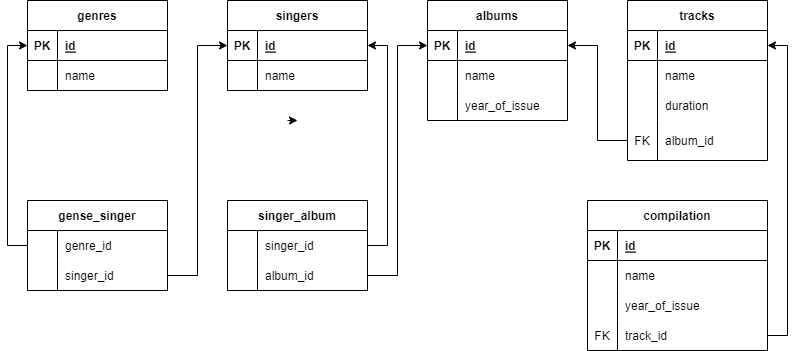

The diagram above was exported from draw.io. Its source (the exported page's mxGraphModel, read from the mxfile embedded in the PNG):
<mxGraphModel dx="1550" dy="827" grid="1" gridSize="10" guides="1" tooltips="1" connect="1" arrows="1" fold="1" page="1" pageScale="1" pageWidth="827" pageHeight="1169" math="0" shadow="0">
  <root>
    <mxCell id="0" />
    <mxCell id="1" parent="0" />
    <mxCell id="-hTt_GBH1G8q1MJ8pJ2l-1" value="genres" style="shape=table;startSize=30;container=1;collapsible=1;childLayout=tableLayout;fixedRows=1;rowLines=0;fontStyle=1;align=center;resizeLast=1;" parent="1" vertex="1">
      <mxGeometry x="40" y="240" width="140" height="90" as="geometry" />
    </mxCell>
    <mxCell id="-hTt_GBH1G8q1MJ8pJ2l-2" value="" style="shape=tableRow;horizontal=0;startSize=0;swimlaneHead=0;swimlaneBody=0;fillColor=none;collapsible=0;dropTarget=0;points=[[0,0.5],[1,0.5]];portConstraint=eastwest;top=0;left=0;right=0;bottom=1;" parent="-hTt_GBH1G8q1MJ8pJ2l-1" vertex="1">
      <mxGeometry y="30" width="140" height="30" as="geometry" />
    </mxCell>
    <mxCell id="-hTt_GBH1G8q1MJ8pJ2l-3" value="PK" style="shape=partialRectangle;connectable=0;fillColor=none;top=0;left=0;bottom=0;right=0;fontStyle=1;overflow=hidden;" parent="-hTt_GBH1G8q1MJ8pJ2l-2" vertex="1">
      <mxGeometry width="30" height="30" as="geometry">
        <mxRectangle width="30" height="30" as="alternateBounds" />
      </mxGeometry>
    </mxCell>
    <mxCell id="-hTt_GBH1G8q1MJ8pJ2l-4" value="id" style="shape=partialRectangle;connectable=0;fillColor=none;top=0;left=0;bottom=0;right=0;align=left;spacingLeft=6;fontStyle=5;overflow=hidden;" parent="-hTt_GBH1G8q1MJ8pJ2l-2" vertex="1">
      <mxGeometry x="30" width="110" height="30" as="geometry">
        <mxRectangle width="110" height="30" as="alternateBounds" />
      </mxGeometry>
    </mxCell>
    <mxCell id="-hTt_GBH1G8q1MJ8pJ2l-5" value="" style="shape=tableRow;horizontal=0;startSize=0;swimlaneHead=0;swimlaneBody=0;fillColor=none;collapsible=0;dropTarget=0;points=[[0,0.5],[1,0.5]];portConstraint=eastwest;top=0;left=0;right=0;bottom=0;" parent="-hTt_GBH1G8q1MJ8pJ2l-1" vertex="1">
      <mxGeometry y="60" width="140" height="30" as="geometry" />
    </mxCell>
    <mxCell id="-hTt_GBH1G8q1MJ8pJ2l-6" value="" style="shape=partialRectangle;connectable=0;fillColor=none;top=0;left=0;bottom=0;right=0;editable=1;overflow=hidden;" parent="-hTt_GBH1G8q1MJ8pJ2l-5" vertex="1">
      <mxGeometry width="30" height="30" as="geometry">
        <mxRectangle width="30" height="30" as="alternateBounds" />
      </mxGeometry>
    </mxCell>
    <mxCell id="-hTt_GBH1G8q1MJ8pJ2l-7" value="name" style="shape=partialRectangle;connectable=0;fillColor=none;top=0;left=0;bottom=0;right=0;align=left;spacingLeft=6;overflow=hidden;" parent="-hTt_GBH1G8q1MJ8pJ2l-5" vertex="1">
      <mxGeometry x="30" width="110" height="30" as="geometry">
        <mxRectangle width="110" height="30" as="alternateBounds" />
      </mxGeometry>
    </mxCell>
    <mxCell id="-hTt_GBH1G8q1MJ8pJ2l-14" value="singers" style="shape=table;startSize=30;container=1;collapsible=1;childLayout=tableLayout;fixedRows=1;rowLines=0;fontStyle=1;align=center;resizeLast=1;" parent="1" vertex="1">
      <mxGeometry x="240" y="240" width="140" height="90" as="geometry" />
    </mxCell>
    <mxCell id="-hTt_GBH1G8q1MJ8pJ2l-15" value="" style="shape=tableRow;horizontal=0;startSize=0;swimlaneHead=0;swimlaneBody=0;fillColor=none;collapsible=0;dropTarget=0;points=[[0,0.5],[1,0.5]];portConstraint=eastwest;top=0;left=0;right=0;bottom=1;" parent="-hTt_GBH1G8q1MJ8pJ2l-14" vertex="1">
      <mxGeometry y="30" width="140" height="30" as="geometry" />
    </mxCell>
    <mxCell id="-hTt_GBH1G8q1MJ8pJ2l-16" value="PK" style="shape=partialRectangle;connectable=0;fillColor=none;top=0;left=0;bottom=0;right=0;fontStyle=1;overflow=hidden;" parent="-hTt_GBH1G8q1MJ8pJ2l-15" vertex="1">
      <mxGeometry width="30" height="30" as="geometry">
        <mxRectangle width="30" height="30" as="alternateBounds" />
      </mxGeometry>
    </mxCell>
    <mxCell id="-hTt_GBH1G8q1MJ8pJ2l-17" value="id" style="shape=partialRectangle;connectable=0;fillColor=none;top=0;left=0;bottom=0;right=0;align=left;spacingLeft=6;fontStyle=5;overflow=hidden;" parent="-hTt_GBH1G8q1MJ8pJ2l-15" vertex="1">
      <mxGeometry x="30" width="110" height="30" as="geometry">
        <mxRectangle width="110" height="30" as="alternateBounds" />
      </mxGeometry>
    </mxCell>
    <mxCell id="-hTt_GBH1G8q1MJ8pJ2l-18" value="" style="shape=tableRow;horizontal=0;startSize=0;swimlaneHead=0;swimlaneBody=0;fillColor=none;collapsible=0;dropTarget=0;points=[[0,0.5],[1,0.5]];portConstraint=eastwest;top=0;left=0;right=0;bottom=0;" parent="-hTt_GBH1G8q1MJ8pJ2l-14" vertex="1">
      <mxGeometry y="60" width="140" height="30" as="geometry" />
    </mxCell>
    <mxCell id="-hTt_GBH1G8q1MJ8pJ2l-19" value="" style="shape=partialRectangle;connectable=0;fillColor=none;top=0;left=0;bottom=0;right=0;editable=1;overflow=hidden;" parent="-hTt_GBH1G8q1MJ8pJ2l-18" vertex="1">
      <mxGeometry width="30" height="30" as="geometry">
        <mxRectangle width="30" height="30" as="alternateBounds" />
      </mxGeometry>
    </mxCell>
    <mxCell id="-hTt_GBH1G8q1MJ8pJ2l-20" value="name" style="shape=partialRectangle;connectable=0;fillColor=none;top=0;left=0;bottom=0;right=0;align=left;spacingLeft=6;overflow=hidden;" parent="-hTt_GBH1G8q1MJ8pJ2l-18" vertex="1">
      <mxGeometry x="30" width="110" height="30" as="geometry">
        <mxRectangle width="110" height="30" as="alternateBounds" />
      </mxGeometry>
    </mxCell>
    <mxCell id="-hTt_GBH1G8q1MJ8pJ2l-53" style="edgeStyle=orthogonalEdgeStyle;rounded=0;orthogonalLoop=1;jettySize=auto;html=1;entryX=0.5;entryY=1;entryDx=0;entryDy=0;entryPerimeter=0;" parent="-hTt_GBH1G8q1MJ8pJ2l-14" edge="1">
      <mxGeometry relative="1" as="geometry">
        <mxPoint x="60" y="120" as="sourcePoint" />
        <mxPoint x="70" y="120" as="targetPoint" />
      </mxGeometry>
    </mxCell>
    <mxCell id="-hTt_GBH1G8q1MJ8pJ2l-27" value="albums" style="shape=table;startSize=30;container=1;collapsible=1;childLayout=tableLayout;fixedRows=1;rowLines=0;fontStyle=1;align=center;resizeLast=1;" parent="1" vertex="1">
      <mxGeometry x="440" y="240" width="140" height="120" as="geometry" />
    </mxCell>
    <mxCell id="-hTt_GBH1G8q1MJ8pJ2l-28" value="" style="shape=tableRow;horizontal=0;startSize=0;swimlaneHead=0;swimlaneBody=0;fillColor=none;collapsible=0;dropTarget=0;points=[[0,0.5],[1,0.5]];portConstraint=eastwest;top=0;left=0;right=0;bottom=1;" parent="-hTt_GBH1G8q1MJ8pJ2l-27" vertex="1">
      <mxGeometry y="30" width="140" height="30" as="geometry" />
    </mxCell>
    <mxCell id="-hTt_GBH1G8q1MJ8pJ2l-29" value="PK" style="shape=partialRectangle;connectable=0;fillColor=none;top=0;left=0;bottom=0;right=0;fontStyle=1;overflow=hidden;" parent="-hTt_GBH1G8q1MJ8pJ2l-28" vertex="1">
      <mxGeometry width="30" height="30" as="geometry">
        <mxRectangle width="30" height="30" as="alternateBounds" />
      </mxGeometry>
    </mxCell>
    <mxCell id="-hTt_GBH1G8q1MJ8pJ2l-30" value="id" style="shape=partialRectangle;connectable=0;fillColor=none;top=0;left=0;bottom=0;right=0;align=left;spacingLeft=6;fontStyle=5;overflow=hidden;" parent="-hTt_GBH1G8q1MJ8pJ2l-28" vertex="1">
      <mxGeometry x="30" width="110" height="30" as="geometry">
        <mxRectangle width="110" height="30" as="alternateBounds" />
      </mxGeometry>
    </mxCell>
    <mxCell id="-hTt_GBH1G8q1MJ8pJ2l-31" value="" style="shape=tableRow;horizontal=0;startSize=0;swimlaneHead=0;swimlaneBody=0;fillColor=none;collapsible=0;dropTarget=0;points=[[0,0.5],[1,0.5]];portConstraint=eastwest;top=0;left=0;right=0;bottom=0;" parent="-hTt_GBH1G8q1MJ8pJ2l-27" vertex="1">
      <mxGeometry y="60" width="140" height="30" as="geometry" />
    </mxCell>
    <mxCell id="-hTt_GBH1G8q1MJ8pJ2l-32" value="" style="shape=partialRectangle;connectable=0;fillColor=none;top=0;left=0;bottom=0;right=0;editable=1;overflow=hidden;" parent="-hTt_GBH1G8q1MJ8pJ2l-31" vertex="1">
      <mxGeometry width="30" height="30" as="geometry">
        <mxRectangle width="30" height="30" as="alternateBounds" />
      </mxGeometry>
    </mxCell>
    <mxCell id="-hTt_GBH1G8q1MJ8pJ2l-33" value="name" style="shape=partialRectangle;connectable=0;fillColor=none;top=0;left=0;bottom=0;right=0;align=left;spacingLeft=6;overflow=hidden;" parent="-hTt_GBH1G8q1MJ8pJ2l-31" vertex="1">
      <mxGeometry x="30" width="110" height="30" as="geometry">
        <mxRectangle width="110" height="30" as="alternateBounds" />
      </mxGeometry>
    </mxCell>
    <mxCell id="-hTt_GBH1G8q1MJ8pJ2l-34" value="" style="shape=tableRow;horizontal=0;startSize=0;swimlaneHead=0;swimlaneBody=0;fillColor=none;collapsible=0;dropTarget=0;points=[[0,0.5],[1,0.5]];portConstraint=eastwest;top=0;left=0;right=0;bottom=0;" parent="-hTt_GBH1G8q1MJ8pJ2l-27" vertex="1">
      <mxGeometry y="90" width="140" height="30" as="geometry" />
    </mxCell>
    <mxCell id="-hTt_GBH1G8q1MJ8pJ2l-35" value="" style="shape=partialRectangle;connectable=0;fillColor=none;top=0;left=0;bottom=0;right=0;editable=1;overflow=hidden;" parent="-hTt_GBH1G8q1MJ8pJ2l-34" vertex="1">
      <mxGeometry width="30" height="30" as="geometry">
        <mxRectangle width="30" height="30" as="alternateBounds" />
      </mxGeometry>
    </mxCell>
    <mxCell id="-hTt_GBH1G8q1MJ8pJ2l-36" value="year_of_issue" style="shape=partialRectangle;connectable=0;fillColor=none;top=0;left=0;bottom=0;right=0;align=left;spacingLeft=6;overflow=hidden;" parent="-hTt_GBH1G8q1MJ8pJ2l-34" vertex="1">
      <mxGeometry x="30" width="110" height="30" as="geometry">
        <mxRectangle width="110" height="30" as="alternateBounds" />
      </mxGeometry>
    </mxCell>
    <mxCell id="-hTt_GBH1G8q1MJ8pJ2l-40" value="tracks" style="shape=table;startSize=30;container=1;collapsible=1;childLayout=tableLayout;fixedRows=1;rowLines=0;fontStyle=1;align=center;resizeLast=1;" parent="1" vertex="1">
      <mxGeometry x="640" y="240" width="140" height="160" as="geometry" />
    </mxCell>
    <mxCell id="-hTt_GBH1G8q1MJ8pJ2l-41" value="" style="shape=tableRow;horizontal=0;startSize=0;swimlaneHead=0;swimlaneBody=0;fillColor=none;collapsible=0;dropTarget=0;points=[[0,0.5],[1,0.5]];portConstraint=eastwest;top=0;left=0;right=0;bottom=1;" parent="-hTt_GBH1G8q1MJ8pJ2l-40" vertex="1">
      <mxGeometry y="30" width="140" height="30" as="geometry" />
    </mxCell>
    <mxCell id="-hTt_GBH1G8q1MJ8pJ2l-42" value="PK" style="shape=partialRectangle;connectable=0;fillColor=none;top=0;left=0;bottom=0;right=0;fontStyle=1;overflow=hidden;" parent="-hTt_GBH1G8q1MJ8pJ2l-41" vertex="1">
      <mxGeometry width="30" height="30" as="geometry">
        <mxRectangle width="30" height="30" as="alternateBounds" />
      </mxGeometry>
    </mxCell>
    <mxCell id="-hTt_GBH1G8q1MJ8pJ2l-43" value="id" style="shape=partialRectangle;connectable=0;fillColor=none;top=0;left=0;bottom=0;right=0;align=left;spacingLeft=6;fontStyle=5;overflow=hidden;" parent="-hTt_GBH1G8q1MJ8pJ2l-41" vertex="1">
      <mxGeometry x="30" width="110" height="30" as="geometry">
        <mxRectangle width="110" height="30" as="alternateBounds" />
      </mxGeometry>
    </mxCell>
    <mxCell id="-hTt_GBH1G8q1MJ8pJ2l-44" value="" style="shape=tableRow;horizontal=0;startSize=0;swimlaneHead=0;swimlaneBody=0;fillColor=none;collapsible=0;dropTarget=0;points=[[0,0.5],[1,0.5]];portConstraint=eastwest;top=0;left=0;right=0;bottom=0;" parent="-hTt_GBH1G8q1MJ8pJ2l-40" vertex="1">
      <mxGeometry y="60" width="140" height="30" as="geometry" />
    </mxCell>
    <mxCell id="-hTt_GBH1G8q1MJ8pJ2l-45" value="" style="shape=partialRectangle;connectable=0;fillColor=none;top=0;left=0;bottom=0;right=0;editable=1;overflow=hidden;" parent="-hTt_GBH1G8q1MJ8pJ2l-44" vertex="1">
      <mxGeometry width="30" height="30" as="geometry">
        <mxRectangle width="30" height="30" as="alternateBounds" />
      </mxGeometry>
    </mxCell>
    <mxCell id="-hTt_GBH1G8q1MJ8pJ2l-46" value="name" style="shape=partialRectangle;connectable=0;fillColor=none;top=0;left=0;bottom=0;right=0;align=left;spacingLeft=6;overflow=hidden;" parent="-hTt_GBH1G8q1MJ8pJ2l-44" vertex="1">
      <mxGeometry x="30" width="110" height="30" as="geometry">
        <mxRectangle width="110" height="30" as="alternateBounds" />
      </mxGeometry>
    </mxCell>
    <mxCell id="-hTt_GBH1G8q1MJ8pJ2l-47" value="" style="shape=tableRow;horizontal=0;startSize=0;swimlaneHead=0;swimlaneBody=0;fillColor=none;collapsible=0;dropTarget=0;points=[[0,0.5],[1,0.5]];portConstraint=eastwest;top=0;left=0;right=0;bottom=0;" parent="-hTt_GBH1G8q1MJ8pJ2l-40" vertex="1">
      <mxGeometry y="90" width="140" height="30" as="geometry" />
    </mxCell>
    <mxCell id="-hTt_GBH1G8q1MJ8pJ2l-48" value="" style="shape=partialRectangle;connectable=0;fillColor=none;top=0;left=0;bottom=0;right=0;editable=1;overflow=hidden;" parent="-hTt_GBH1G8q1MJ8pJ2l-47" vertex="1">
      <mxGeometry width="30" height="30" as="geometry">
        <mxRectangle width="30" height="30" as="alternateBounds" />
      </mxGeometry>
    </mxCell>
    <mxCell id="-hTt_GBH1G8q1MJ8pJ2l-49" value="duration" style="shape=partialRectangle;connectable=0;fillColor=none;top=0;left=0;bottom=0;right=0;align=left;spacingLeft=6;overflow=hidden;" parent="-hTt_GBH1G8q1MJ8pJ2l-47" vertex="1">
      <mxGeometry x="30" width="110" height="30" as="geometry">
        <mxRectangle width="110" height="30" as="alternateBounds" />
      </mxGeometry>
    </mxCell>
    <mxCell id="-hTt_GBH1G8q1MJ8pJ2l-50" value="" style="shape=tableRow;horizontal=0;startSize=0;swimlaneHead=0;swimlaneBody=0;fillColor=none;collapsible=0;dropTarget=0;points=[[0,0.5],[1,0.5]];portConstraint=eastwest;top=0;left=0;right=0;bottom=0;" parent="-hTt_GBH1G8q1MJ8pJ2l-40" vertex="1">
      <mxGeometry y="120" width="140" height="40" as="geometry" />
    </mxCell>
    <mxCell id="-hTt_GBH1G8q1MJ8pJ2l-51" value="FK" style="shape=partialRectangle;connectable=0;fillColor=none;top=0;left=0;bottom=0;right=0;editable=1;overflow=hidden;" parent="-hTt_GBH1G8q1MJ8pJ2l-50" vertex="1">
      <mxGeometry width="30" height="40" as="geometry">
        <mxRectangle width="30" height="40" as="alternateBounds" />
      </mxGeometry>
    </mxCell>
    <mxCell id="-hTt_GBH1G8q1MJ8pJ2l-52" value="album_id" style="shape=partialRectangle;connectable=0;fillColor=none;top=0;left=0;bottom=0;right=0;align=left;spacingLeft=6;overflow=hidden;" parent="-hTt_GBH1G8q1MJ8pJ2l-50" vertex="1">
      <mxGeometry x="30" width="110" height="40" as="geometry">
        <mxRectangle width="110" height="40" as="alternateBounds" />
      </mxGeometry>
    </mxCell>
    <mxCell id="-hTt_GBH1G8q1MJ8pJ2l-77" style="edgeStyle=orthogonalEdgeStyle;rounded=0;orthogonalLoop=1;jettySize=auto;html=1;entryX=1;entryY=0.5;entryDx=0;entryDy=0;" parent="1" source="-hTt_GBH1G8q1MJ8pJ2l-50" target="-hTt_GBH1G8q1MJ8pJ2l-28" edge="1">
      <mxGeometry relative="1" as="geometry" />
    </mxCell>
    <mxCell id="GWKEc5cfGyz1lkPuVZkS-66" style="edgeStyle=orthogonalEdgeStyle;rounded=0;orthogonalLoop=1;jettySize=auto;html=1;entryX=0;entryY=0.5;entryDx=0;entryDy=0;exitX=0;exitY=0.5;exitDx=0;exitDy=0;" edge="1" parent="1" source="GWKEc5cfGyz1lkPuVZkS-5" target="-hTt_GBH1G8q1MJ8pJ2l-2">
      <mxGeometry relative="1" as="geometry" />
    </mxCell>
    <mxCell id="GWKEc5cfGyz1lkPuVZkS-1" value="gense_singer" style="shape=table;startSize=30;container=1;collapsible=1;childLayout=tableLayout;fixedRows=1;rowLines=0;fontStyle=1;align=center;resizeLast=1;" vertex="1" parent="1">
      <mxGeometry x="40" y="440" width="140" height="90" as="geometry" />
    </mxCell>
    <mxCell id="GWKEc5cfGyz1lkPuVZkS-5" value="" style="shape=tableRow;horizontal=0;startSize=0;swimlaneHead=0;swimlaneBody=0;fillColor=none;collapsible=0;dropTarget=0;points=[[0,0.5],[1,0.5]];portConstraint=eastwest;top=0;left=0;right=0;bottom=0;" vertex="1" parent="GWKEc5cfGyz1lkPuVZkS-1">
      <mxGeometry y="30" width="140" height="30" as="geometry" />
    </mxCell>
    <mxCell id="GWKEc5cfGyz1lkPuVZkS-6" value="" style="shape=partialRectangle;connectable=0;fillColor=none;top=0;left=0;bottom=0;right=0;editable=1;overflow=hidden;" vertex="1" parent="GWKEc5cfGyz1lkPuVZkS-5">
      <mxGeometry width="30" height="30" as="geometry">
        <mxRectangle width="30" height="30" as="alternateBounds" />
      </mxGeometry>
    </mxCell>
    <mxCell id="GWKEc5cfGyz1lkPuVZkS-7" value="genre_id" style="shape=partialRectangle;connectable=0;fillColor=none;top=0;left=0;bottom=0;right=0;align=left;spacingLeft=6;overflow=hidden;" vertex="1" parent="GWKEc5cfGyz1lkPuVZkS-5">
      <mxGeometry x="30" width="110" height="30" as="geometry">
        <mxRectangle width="110" height="30" as="alternateBounds" />
      </mxGeometry>
    </mxCell>
    <mxCell id="GWKEc5cfGyz1lkPuVZkS-8" value="" style="shape=tableRow;horizontal=0;startSize=0;swimlaneHead=0;swimlaneBody=0;fillColor=none;collapsible=0;dropTarget=0;points=[[0,0.5],[1,0.5]];portConstraint=eastwest;top=0;left=0;right=0;bottom=0;" vertex="1" parent="GWKEc5cfGyz1lkPuVZkS-1">
      <mxGeometry y="60" width="140" height="30" as="geometry" />
    </mxCell>
    <mxCell id="GWKEc5cfGyz1lkPuVZkS-9" value="" style="shape=partialRectangle;connectable=0;fillColor=none;top=0;left=0;bottom=0;right=0;editable=1;overflow=hidden;" vertex="1" parent="GWKEc5cfGyz1lkPuVZkS-8">
      <mxGeometry width="30" height="30" as="geometry">
        <mxRectangle width="30" height="30" as="alternateBounds" />
      </mxGeometry>
    </mxCell>
    <mxCell id="GWKEc5cfGyz1lkPuVZkS-10" value="singer_id" style="shape=partialRectangle;connectable=0;fillColor=none;top=0;left=0;bottom=0;right=0;align=left;spacingLeft=6;overflow=hidden;" vertex="1" parent="GWKEc5cfGyz1lkPuVZkS-8">
      <mxGeometry x="30" width="110" height="30" as="geometry">
        <mxRectangle width="110" height="30" as="alternateBounds" />
      </mxGeometry>
    </mxCell>
    <mxCell id="GWKEc5cfGyz1lkPuVZkS-68" style="edgeStyle=orthogonalEdgeStyle;rounded=0;orthogonalLoop=1;jettySize=auto;html=1;entryX=1;entryY=0.5;entryDx=0;entryDy=0;exitX=1;exitY=0.5;exitDx=0;exitDy=0;" edge="1" parent="1" source="GWKEc5cfGyz1lkPuVZkS-27" target="-hTt_GBH1G8q1MJ8pJ2l-15">
      <mxGeometry relative="1" as="geometry" />
    </mxCell>
    <mxCell id="GWKEc5cfGyz1lkPuVZkS-27" value="singer_album" style="shape=table;startSize=30;container=1;collapsible=1;childLayout=tableLayout;fixedRows=1;rowLines=0;fontStyle=1;align=center;resizeLast=1;" vertex="1" parent="1">
      <mxGeometry x="240" y="440" width="140" height="90" as="geometry" />
    </mxCell>
    <mxCell id="GWKEc5cfGyz1lkPuVZkS-28" value="" style="shape=tableRow;horizontal=0;startSize=0;swimlaneHead=0;swimlaneBody=0;fillColor=none;collapsible=0;dropTarget=0;points=[[0,0.5],[1,0.5]];portConstraint=eastwest;top=0;left=0;right=0;bottom=0;" vertex="1" parent="GWKEc5cfGyz1lkPuVZkS-27">
      <mxGeometry y="30" width="140" height="30" as="geometry" />
    </mxCell>
    <mxCell id="GWKEc5cfGyz1lkPuVZkS-29" value="" style="shape=partialRectangle;connectable=0;fillColor=none;top=0;left=0;bottom=0;right=0;editable=1;overflow=hidden;" vertex="1" parent="GWKEc5cfGyz1lkPuVZkS-28">
      <mxGeometry width="30" height="30" as="geometry">
        <mxRectangle width="30" height="30" as="alternateBounds" />
      </mxGeometry>
    </mxCell>
    <mxCell id="GWKEc5cfGyz1lkPuVZkS-30" value="singer_id" style="shape=partialRectangle;connectable=0;fillColor=none;top=0;left=0;bottom=0;right=0;align=left;spacingLeft=6;overflow=hidden;" vertex="1" parent="GWKEc5cfGyz1lkPuVZkS-28">
      <mxGeometry x="30" width="110" height="30" as="geometry">
        <mxRectangle width="110" height="30" as="alternateBounds" />
      </mxGeometry>
    </mxCell>
    <mxCell id="GWKEc5cfGyz1lkPuVZkS-31" value="" style="shape=tableRow;horizontal=0;startSize=0;swimlaneHead=0;swimlaneBody=0;fillColor=none;collapsible=0;dropTarget=0;points=[[0,0.5],[1,0.5]];portConstraint=eastwest;top=0;left=0;right=0;bottom=0;" vertex="1" parent="GWKEc5cfGyz1lkPuVZkS-27">
      <mxGeometry y="60" width="140" height="30" as="geometry" />
    </mxCell>
    <mxCell id="GWKEc5cfGyz1lkPuVZkS-32" value="" style="shape=partialRectangle;connectable=0;fillColor=none;top=0;left=0;bottom=0;right=0;editable=1;overflow=hidden;" vertex="1" parent="GWKEc5cfGyz1lkPuVZkS-31">
      <mxGeometry width="30" height="30" as="geometry">
        <mxRectangle width="30" height="30" as="alternateBounds" />
      </mxGeometry>
    </mxCell>
    <mxCell id="GWKEc5cfGyz1lkPuVZkS-33" value="album_id" style="shape=partialRectangle;connectable=0;fillColor=none;top=0;left=0;bottom=0;right=0;align=left;spacingLeft=6;overflow=hidden;" vertex="1" parent="GWKEc5cfGyz1lkPuVZkS-31">
      <mxGeometry x="30" width="110" height="30" as="geometry">
        <mxRectangle width="110" height="30" as="alternateBounds" />
      </mxGeometry>
    </mxCell>
    <mxCell id="GWKEc5cfGyz1lkPuVZkS-35" value="compilation" style="shape=table;startSize=30;container=1;collapsible=1;childLayout=tableLayout;fixedRows=1;rowLines=0;fontStyle=1;align=center;resizeLast=1;" vertex="1" parent="1">
      <mxGeometry x="600" y="440" width="180" height="150" as="geometry" />
    </mxCell>
    <mxCell id="GWKEc5cfGyz1lkPuVZkS-36" value="" style="shape=tableRow;horizontal=0;startSize=0;swimlaneHead=0;swimlaneBody=0;fillColor=none;collapsible=0;dropTarget=0;points=[[0,0.5],[1,0.5]];portConstraint=eastwest;top=0;left=0;right=0;bottom=1;" vertex="1" parent="GWKEc5cfGyz1lkPuVZkS-35">
      <mxGeometry y="30" width="180" height="30" as="geometry" />
    </mxCell>
    <mxCell id="GWKEc5cfGyz1lkPuVZkS-37" value="PK" style="shape=partialRectangle;connectable=0;fillColor=none;top=0;left=0;bottom=0;right=0;fontStyle=1;overflow=hidden;" vertex="1" parent="GWKEc5cfGyz1lkPuVZkS-36">
      <mxGeometry width="30" height="30" as="geometry">
        <mxRectangle width="30" height="30" as="alternateBounds" />
      </mxGeometry>
    </mxCell>
    <mxCell id="GWKEc5cfGyz1lkPuVZkS-38" value="id" style="shape=partialRectangle;connectable=0;fillColor=none;top=0;left=0;bottom=0;right=0;align=left;spacingLeft=6;fontStyle=5;overflow=hidden;" vertex="1" parent="GWKEc5cfGyz1lkPuVZkS-36">
      <mxGeometry x="30" width="150" height="30" as="geometry">
        <mxRectangle width="150" height="30" as="alternateBounds" />
      </mxGeometry>
    </mxCell>
    <mxCell id="GWKEc5cfGyz1lkPuVZkS-39" value="" style="shape=tableRow;horizontal=0;startSize=0;swimlaneHead=0;swimlaneBody=0;fillColor=none;collapsible=0;dropTarget=0;points=[[0,0.5],[1,0.5]];portConstraint=eastwest;top=0;left=0;right=0;bottom=0;" vertex="1" parent="GWKEc5cfGyz1lkPuVZkS-35">
      <mxGeometry y="60" width="180" height="30" as="geometry" />
    </mxCell>
    <mxCell id="GWKEc5cfGyz1lkPuVZkS-40" value="" style="shape=partialRectangle;connectable=0;fillColor=none;top=0;left=0;bottom=0;right=0;editable=1;overflow=hidden;" vertex="1" parent="GWKEc5cfGyz1lkPuVZkS-39">
      <mxGeometry width="30" height="30" as="geometry">
        <mxRectangle width="30" height="30" as="alternateBounds" />
      </mxGeometry>
    </mxCell>
    <mxCell id="GWKEc5cfGyz1lkPuVZkS-41" value="name" style="shape=partialRectangle;connectable=0;fillColor=none;top=0;left=0;bottom=0;right=0;align=left;spacingLeft=6;overflow=hidden;" vertex="1" parent="GWKEc5cfGyz1lkPuVZkS-39">
      <mxGeometry x="30" width="150" height="30" as="geometry">
        <mxRectangle width="150" height="30" as="alternateBounds" />
      </mxGeometry>
    </mxCell>
    <mxCell id="GWKEc5cfGyz1lkPuVZkS-42" value="" style="shape=tableRow;horizontal=0;startSize=0;swimlaneHead=0;swimlaneBody=0;fillColor=none;collapsible=0;dropTarget=0;points=[[0,0.5],[1,0.5]];portConstraint=eastwest;top=0;left=0;right=0;bottom=0;" vertex="1" parent="GWKEc5cfGyz1lkPuVZkS-35">
      <mxGeometry y="90" width="180" height="30" as="geometry" />
    </mxCell>
    <mxCell id="GWKEc5cfGyz1lkPuVZkS-43" value="" style="shape=partialRectangle;connectable=0;fillColor=none;top=0;left=0;bottom=0;right=0;editable=1;overflow=hidden;" vertex="1" parent="GWKEc5cfGyz1lkPuVZkS-42">
      <mxGeometry width="30" height="30" as="geometry">
        <mxRectangle width="30" height="30" as="alternateBounds" />
      </mxGeometry>
    </mxCell>
    <mxCell id="GWKEc5cfGyz1lkPuVZkS-44" value="year_of_issue" style="shape=partialRectangle;connectable=0;fillColor=none;top=0;left=0;bottom=0;right=0;align=left;spacingLeft=6;overflow=hidden;" vertex="1" parent="GWKEc5cfGyz1lkPuVZkS-42">
      <mxGeometry x="30" width="150" height="30" as="geometry">
        <mxRectangle width="150" height="30" as="alternateBounds" />
      </mxGeometry>
    </mxCell>
    <mxCell id="GWKEc5cfGyz1lkPuVZkS-62" value="" style="shape=tableRow;horizontal=0;startSize=0;swimlaneHead=0;swimlaneBody=0;fillColor=none;collapsible=0;dropTarget=0;points=[[0,0.5],[1,0.5]];portConstraint=eastwest;top=0;left=0;right=0;bottom=0;" vertex="1" parent="GWKEc5cfGyz1lkPuVZkS-35">
      <mxGeometry y="120" width="180" height="30" as="geometry" />
    </mxCell>
    <mxCell id="GWKEc5cfGyz1lkPuVZkS-63" value="FK" style="shape=partialRectangle;connectable=0;fillColor=none;top=0;left=0;bottom=0;right=0;editable=1;overflow=hidden;" vertex="1" parent="GWKEc5cfGyz1lkPuVZkS-62">
      <mxGeometry width="30" height="30" as="geometry">
        <mxRectangle width="30" height="30" as="alternateBounds" />
      </mxGeometry>
    </mxCell>
    <mxCell id="GWKEc5cfGyz1lkPuVZkS-64" value="track_id" style="shape=partialRectangle;connectable=0;fillColor=none;top=0;left=0;bottom=0;right=0;align=left;spacingLeft=6;overflow=hidden;" vertex="1" parent="GWKEc5cfGyz1lkPuVZkS-62">
      <mxGeometry x="30" width="150" height="30" as="geometry">
        <mxRectangle width="150" height="30" as="alternateBounds" />
      </mxGeometry>
    </mxCell>
    <mxCell id="GWKEc5cfGyz1lkPuVZkS-51" style="edgeStyle=orthogonalEdgeStyle;rounded=0;orthogonalLoop=1;jettySize=auto;html=1;entryX=1;entryY=0.5;entryDx=0;entryDy=0;exitX=1;exitY=0.5;exitDx=0;exitDy=0;" edge="1" parent="1" source="GWKEc5cfGyz1lkPuVZkS-62" target="-hTt_GBH1G8q1MJ8pJ2l-41">
      <mxGeometry relative="1" as="geometry" />
    </mxCell>
    <mxCell id="GWKEc5cfGyz1lkPuVZkS-67" style="edgeStyle=orthogonalEdgeStyle;rounded=0;orthogonalLoop=1;jettySize=auto;html=1;entryX=0;entryY=0.5;entryDx=0;entryDy=0;" edge="1" parent="1" source="GWKEc5cfGyz1lkPuVZkS-8" target="-hTt_GBH1G8q1MJ8pJ2l-15">
      <mxGeometry relative="1" as="geometry" />
    </mxCell>
    <mxCell id="GWKEc5cfGyz1lkPuVZkS-69" style="edgeStyle=orthogonalEdgeStyle;rounded=0;orthogonalLoop=1;jettySize=auto;html=1;entryX=0;entryY=0.5;entryDx=0;entryDy=0;" edge="1" parent="1" source="GWKEc5cfGyz1lkPuVZkS-31" target="-hTt_GBH1G8q1MJ8pJ2l-28">
      <mxGeometry relative="1" as="geometry" />
    </mxCell>
  </root>
</mxGraphModel>